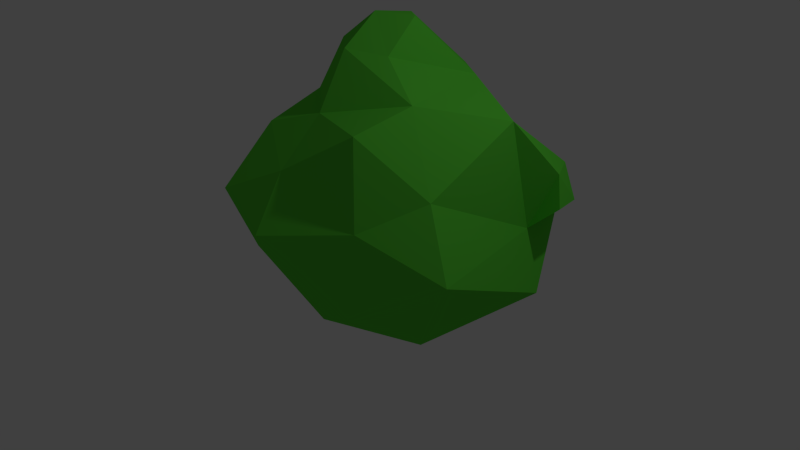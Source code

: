 # Source: jb-busch-v2.blend  (saved by Blender 2.76.0; exported with 4.5.12 LTS)
import bpy
from mathutils import Matrix  # noqa: F401  (used for matrix-valued properties, if any)

bpy.ops.wm.read_factory_settings(use_empty=True)
scene = bpy.context.scene
scene.name = 'Scene'

# ---- collections
col_collection_1 = bpy.data.collections.new('Collection 1'); scene.collection.children.link(col_collection_1)

# ---- materials (node trees are filled in below, after node groups)
mat_material_003 = bpy.data.materials.new('Material.003')
mat_material_003.alpha_threshold = 0.0
mat_material_003.roughness = 0.5

# ---- material node trees
mat_material_003.use_nodes = True; mat_material_003.node_tree.nodes.clear()
_N = mat_material_003.node_tree.nodes; _L = mat_material_003.node_tree.links
n0 = _N.new('ShaderNodeOutputMaterial'); n0.name = 'Material Output'; n0.location = (300, 300)
n1 = _N.new('ShaderNodeBsdfDiffuse'); n1.name = 'Diffuse BSDF'; n1.location = (10, 300)
n1.inputs[0].default_value = (0.1054, 0.6383, 0.0453, 1.0)
_L.new(n1.outputs[0], n0.inputs[0])
n0.is_active_output = True

# ---- world
world_world = bpy.data.worlds.new('World'); scene.world = world_world
world_world.color = (0.05088, 0.05088, 0.05088)
world_world.use_sun_shadow = False
world_world.sun_shadow_jitter_overblur = 0.0
world_world.cycles.sampling_method = 'MANUAL'
world_world.cycles.sample_map_resolution = 256

# ---- cameras
cam_camera = bpy.data.cameras.new('Camera')
cam_camera.clip_end = 100.0
cam_camera.lens = 35.0
cam_camera.sensor_width = 32.0
cam_camera.sensor_height = 18.0
cam_camera.ortho_scale = 7.314
cam_camera.dof.focus_distance = 0.0

# ---- lights
light_lamp = bpy.data.lights.new('Lamp', 'POINT')
light_lamp.transmission_factor = 0.0
light_lamp.cutoff_distance = 30.0
light_lamp.energy = 100.0
light_lamp.shadow_buffer_clip_start = 1.001
light_lamp.shadow_soft_size = 0.1
light_lamp.shadow_maximum_resolution = 0.006
light_lamp.use_absolute_resolution = True
light_lamp.cycles.use_multiple_importance_sampling = False

# ---- meshes
me_icosphere_001 = bpy.data.meshes.new('Icosphere.001')
me_icosphere_001.from_pydata([(0.1958, -0.1722, -1.745), (0.7967, -0.7519, -0.8048), (-0.3614, -1.068, -0.6251), (-1.213, -0.09645, -1.034), (0.3361, 1.053, -0.785), (1.17, 0.6809, -0.6458), (0.3372, -0.9894, 0.5699), (-1.116, -0.8669, 0.5524), (-1.116, 0.742, 0.5524), (0.4146, 1.239, 0.5524), (1.36, -0.06242, 0.5524), (-0.008296, -0.06242, 1.398), (0.7017, -0.5398, -1.568), (0.28, -1.019, -0.7185), (1.321, 0.0555, -0.7392), (0.757, 0.2223, -1.403), (-0.7523, -0.05316, -1.442), (-0.8513, -0.6511, -0.7185), (-0.0365, 0.4526, -1.74), (-0.9045, 0.6204, -0.9244), (0.9776, 1.003, -0.8784), (1.14, -0.3451, 0.03795), (1.748, 0.4435, -0.2837), (-0.05524, -1.289, -0.1651), (0.6351, -1.089, -0.2728), (-1.187, -0.4672, -0.1651), (-0.7544, -1.062, -0.1651), (-1.002, 1.179, -0.4689), (-1.217, 0.3932, -0.299), (0.8911, 1.175, -0.1319), (0.3331, 1.505, -0.3041), (1.045, -0.8275, 0.6726), (-0.3043, -0.9399, 0.6633), (-1.392, -0.2194, 0.4114), (-0.4105, 1.175, 0.6726), (1.045, 0.7026, 0.6726), (0.2403, -0.8275, 1.17), (0.7961, -0.06242, 1.17), (-0.6591, -0.5353, 1.17), (-0.6591, 0.4104, 1.17), (0.2403, 0.7026, 1.17), (-0.2759, -0.7308, -1.947), (-0.3827, -1.134, -1.277), (-0.3692, -1.022, -1.732), (9.66e-05, -0.9313, -1.85), (-0.03285, -1.107, -1.328), (-0.5445, -0.5818, -1.539), (-0.6499, -0.9063, -1.328), (0.2154, 1.19, -1.266), (0.6549, 0.8507, -1.519), (0.2868, 0.9703, -1.519), (0.5532, 1.164, -1.315)], [], [(16, 0, 41, 46), (1, 12, 14), (0, 12, 44, 41), (0, 16, 18), (0, 18, 15), (1, 14, 21), (2, 13, 23), (3, 17, 25), (4, 19, 27), (5, 20, 29), (1, 21, 24), (2, 23, 26), (3, 25, 28), (4, 27, 30), (5, 29, 22), (6, 31, 36), (7, 32, 38), (8, 33, 39), (9, 34, 40), (10, 35, 37), (37, 40, 11), (37, 35, 40), (35, 9, 40), (40, 39, 11), (40, 34, 39), (34, 8, 39), (39, 38, 11), (39, 33, 38), (33, 7, 38), (38, 36, 11), (38, 32, 36), (32, 6, 36), (36, 37, 11), (36, 31, 37), (31, 10, 37), (22, 35, 10), (22, 29, 35), (29, 9, 35), (30, 34, 9), (30, 27, 34), (27, 8, 34), (28, 33, 8), (28, 25, 33), (25, 7, 33), (26, 32, 7), (26, 23, 32), (23, 6, 32), (24, 31, 6), (24, 21, 31), (21, 10, 31), (29, 30, 9), (29, 20, 30), (20, 4, 30), (27, 28, 8), (27, 19, 28), (19, 3, 28), (25, 26, 7), (25, 17, 26), (17, 2, 26), (23, 24, 6), (23, 13, 24), (13, 1, 24), (21, 22, 10), (21, 14, 22), (14, 5, 22), (15, 20, 5), (20, 15, 49, 51), (4, 20, 51, 48), (18, 19, 4), (18, 16, 19), (16, 3, 19), (16, 17, 3), (12, 13, 45, 44), (13, 2, 42, 45), (14, 15, 5), (14, 12, 15), (12, 0, 15), (17, 16, 46, 47), (2, 17, 47, 42), (12, 1, 13), (41, 44, 43), (41, 43, 46), (46, 43, 47), (43, 42, 47), (43, 45, 42), (43, 44, 45), (49, 50, 51), (50, 48, 51), (18, 4, 48, 50), (15, 18, 50, 49)])
me_icosphere_001.materials.append(mat_material_003)
me_icosphere_001.use_remesh_preserve_volume = False
me_icosphere_001.use_remesh_preserve_attributes = False
me_icosphere_001.use_mirror_vertex_groups = False
me_icosphere_001.update()

# ---- objects
ob_lamp = bpy.data.objects.new('Lamp', light_lamp)
ob_camera = bpy.data.objects.new('Camera', cam_camera)
ob_icosphere_001 = bpy.data.objects.new('Icosphere.001', me_icosphere_001)

# ---- transforms, parenting, visibility, modifiers, constraints
ob_lamp.location = (4.076, 1.005, 5.904)
ob_lamp.rotation_euler = (0.6503, 0.05522, 1.866)
ob_lamp.lock_rotations_4d = False
ob_lamp.empty_display_type = 'ARROWS'
ob_lamp.color = (0.0, 0.0, 0.0, 0.0)
ob_lamp.lineart.crease_threshold = 0.0
ob_camera.location = (7.481, -6.508, 5.344)
ob_camera.rotation_euler = (1.109, 0.01082, 0.8149)
ob_camera.lock_rotations_4d = False
ob_camera.empty_display_type = 'ARROWS'
ob_camera.color = (0.0, 0.0, 0.0, 0.0)
ob_camera.display_type = 'WIRE'
ob_camera.lineart.crease_threshold = 0.0
ob_icosphere_001.location = (0.5404, -0.1804, 0.9612)
ob_icosphere_001.rotation_euler = (-2.6, 0.2626, -4.447)
ob_icosphere_001.scale = (1.367, 1.275, 1.016)
ob_icosphere_001.lineart.crease_threshold = 0.0
_m = ob_icosphere_001.modifiers.new('Decimate', 'DECIMATE')
_m.ratio = 0.9583
_m = ob_icosphere_001.modifiers.new('Triangulate', 'TRIANGULATE')

# ---- collection membership
col_collection_1.objects.link(ob_lamp)
col_collection_1.objects.link(ob_camera)
col_collection_1.objects.link(ob_icosphere_001)

# ---- scene / render settings (as saved in the file)
scene.camera = ob_camera
scene.frame_start = 1; scene.frame_end = 250; scene.frame_set(1)
scene.render.engine = 'CYCLES'
scene.render.resolution_percentage = 50
scene.render.dither_intensity = 0.0
scene.cycles.use_denoising = False
scene.cycles.samples = 10
scene.cycles.sampling_pattern = 'TABULATED_SOBOL'
scene.cycles.light_sampling_threshold = 0.0
scene.cycles.use_adaptive_sampling = False
scene.cycles.use_light_tree = False
scene.cycles.blur_glossy = 0.0
scene.cycles.pixel_filter_type = 'GAUSSIAN'
scene.cycles.sample_clamp_indirect = 0.0
scene.view_settings.view_transform = 'Standard'
bpy.context.view_layer.update()
